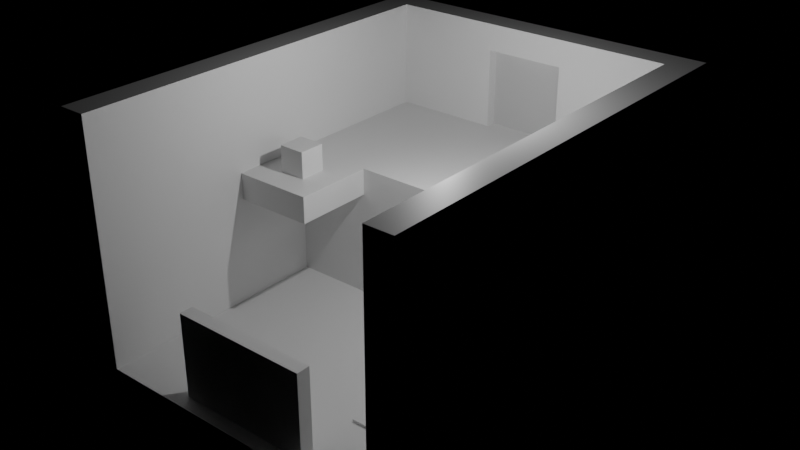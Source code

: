 # Source: levels.blend  (saved by Blender 3.5.10; exported with 4.5.12 LTS)
import bpy
from mathutils import Matrix  # noqa: F401  (used for matrix-valued properties, if any)

bpy.ops.wm.read_factory_settings(use_empty=True)
scene = bpy.context.scene
scene.name = 'Level2'

# ---- materials (node trees are filled in below, after node groups)
mat_material_012 = bpy.data.materials.new('Material.012')
mat_material_012.alpha_threshold = 0.0
mat_material_012.use_transparent_shadow = False
mat_material_012.roughness = 0.5
mat_material_012.line_color = (0.0, 0.0, 0.0, 1.0)
mat_material_014 = bpy.data.materials.new('Material.014')
mat_material_014.use_transparent_shadow = False
mat_material_016 = bpy.data.materials.new('Material.016')
mat_material_016.alpha_threshold = 0.0
mat_material_016.use_transparent_shadow = False
mat_material_016.roughness = 0.5
mat_material_016.line_color = (0.0, 0.0, 0.0, 1.0)

# ---- material node trees
mat_material_012.use_nodes = True; mat_material_012.node_tree.nodes.clear()
_N = mat_material_012.node_tree.nodes; _L = mat_material_012.node_tree.links
n0 = _N.new('ShaderNodeOutputMaterial'); n0.name = 'Material Output'; n0.location = (300, 300)
n1 = _N.new('ShaderNodeBsdfPrincipled'); n1.name = 'Principled BSDF'; n1.location = (10, 300)
n1.distribution = 'GGX'
n1.subsurface_method = 'RANDOM_WALK_SKIN'
n1.inputs[3].default_value = 1.45
n1.inputs[27].default_value = (0.0, 0.0, 0.0, 1.0)
n1.inputs[28].default_value = 1.0
_L.new(n1.outputs[0], n0.inputs[0])
n0.is_active_output = True
mat_material_014.use_nodes = True; mat_material_014.node_tree.nodes.clear()
_N = mat_material_014.node_tree.nodes; _L = mat_material_014.node_tree.links
n0 = _N.new('ShaderNodeBsdfPrincipled'); n0.name = 'Principled BSDF'; n0.location = (10, 300)
n0.distribution = 'GGX'
n0.subsurface_method = 'RANDOM_WALK_SKIN'
n0.inputs[0].default_value = (0.9286, 0.9286, 0.9286, 1.0)
n0.inputs[1].default_value = 0.5591
n0.inputs[2].default_value = 1.0
n0.inputs[3].default_value = 1.45
n0.inputs[27].default_value = (0.0, 0.0, 0.0, 1.0)
n0.inputs[28].default_value = 1.0
n1 = _N.new('ShaderNodeOutputMaterial'); n1.name = 'Material Output'; n1.location = (300, 300)
_L.new(n0.outputs[0], n1.inputs[0])
n1.is_active_output = True
mat_material_016.use_nodes = True; mat_material_016.node_tree.nodes.clear()
_N = mat_material_016.node_tree.nodes; _L = mat_material_016.node_tree.links
n0 = _N.new('ShaderNodeOutputMaterial'); n0.name = 'Material Output'; n0.location = (300, 300)
n1 = _N.new('ShaderNodeBsdfPrincipled'); n1.name = 'Principled BSDF'; n1.location = (10, 300)
n1.distribution = 'GGX'
n1.subsurface_method = 'RANDOM_WALK_SKIN'
n1.inputs[3].default_value = 1.45
n1.inputs[27].default_value = (0.0, 0.0, 0.0, 1.0)
n1.inputs[28].default_value = 1.0
_L.new(n1.outputs[0], n0.inputs[0])
n0.is_active_output = True

# ---- cameras
cam_camera_002 = bpy.data.cameras.new('Camera.002')
cam_camera_002.clip_end = 100.0
cam_camera_002.ortho_scale = 7.314

# ---- lights
light_light_001 = bpy.data.lights.new('Light.001', 'POINT')
light_light_001.transmission_factor = 0.0
light_light_001.energy = 1000.0
light_light_001.shadow_soft_size = 0.1
light_light_001.shadow_maximum_resolution = 0.006
light_light_001.use_absolute_resolution = True

# ---- meshes
me_cube_054 = bpy.data.meshes.new('Cube.054')
me_cube_054.from_pydata([(0.5, -0.5, -0.5), (0.5, -0.5, 4.5), (0.5, 6.5, -0.5), (0.5, 6.5, 4.5), (11.5, -0.5, -0.5), (11.5, -0.5, 4.5), (11.5, 6.5, -0.5), (11.5, 6.5, 4.5)], [], [(0, 1, 3, 2), (2, 3, 7, 6), (6, 7, 5, 4), (4, 5, 1, 0), (2, 6, 4, 0), (7, 3, 1, 5)])
_uv = me_cube_054.uv_layers.new(name='UVMap')
_uv.uv.foreach_set('vector', [0.375, 0.0, 0.625, 0.0, 0.625, 0.25, 0.375, 0.25, 0.375, 0.25, 0.625, 0.25, 0.625, 0.5, 0.375, 0.5, 0.375, 0.5, 0.625, 0.5, 0.625, 0.75, 0.375, 0.75, 0.375, 0.75, 0.625, 0.75, 0.625, 1.0, 0.375, 1.0, 0.125, 0.5, 0.375, 0.5, 0.375, 0.75, 0.125, 0.75, 0.625, 0.5, 0.875, 0.5, 0.875, 0.75, 0.625, 0.75])
me_cube_054.materials.append(mat_material_012)
me_cube_054.update()
me_cube_055 = bpy.data.meshes.new('Cube.055')
me_cube_055.from_pydata([(-12.5, -0.5, -0.5), (-12.5, -0.5, 0.5), (-12.5, 15.5, -0.5), (-12.5, 15.5, 0.5), (0.5, -0.5, -0.5), (0.5, -0.5, 0.5), (0.5, 15.5, -0.5), (0.5, 15.5, 0.5)], [], [(0, 1, 3, 2), (2, 3, 7, 6), (6, 7, 5, 4), (4, 5, 1, 0), (2, 6, 4, 0), (7, 3, 1, 5)])
_uv = me_cube_055.uv_layers.new(name='UVMap')
_uv.uv.foreach_set('vector', [0.375, 0.0, 0.625, 0.0, 0.625, 0.25, 0.375, 0.25, 0.375, 0.25, 0.625, 0.25, 0.625, 0.5, 0.375, 0.5, 0.375, 0.5, 0.625, 0.5, 0.625, 0.75, 0.375, 0.75, 0.375, 0.75, 0.625, 0.75, 0.625, 1.0, 0.375, 1.0, 0.125, 0.5, 0.375, 0.5, 0.375, 0.75, 0.125, 0.75, 0.625, 0.5, 0.875, 0.5, 0.875, 0.75, 0.625, 0.75])
me_cube_055.materials.append(mat_material_012)
me_cube_055.update()
me_cube_056 = bpy.data.meshes.new('Cube.056')
me_cube_056.from_pydata([(-0.5, -0.5, -0.5), (-0.5, -0.5, 0.5), (-0.5, 0.5, -0.5), (-0.5, 0.5, 0.5), (0.5, -0.5, -0.5), (0.5, -0.5, 0.5), (0.5, 0.5, -0.5), (0.5, 0.5, 0.5)], [], [(0, 1, 3, 2), (2, 3, 7, 6), (6, 7, 5, 4), (4, 5, 1, 0), (2, 6, 4, 0), (7, 3, 1, 5)])
_uv = me_cube_056.uv_layers.new(name='UVMap')
_uv.uv.foreach_set('vector', [0.375, 0.0, 0.625, 0.0, 0.625, 0.25, 0.375, 0.25, 0.375, 0.25, 0.625, 0.25, 0.625, 0.5, 0.375, 0.5, 0.375, 0.5, 0.625, 0.5, 0.625, 0.75, 0.375, 0.75, 0.375, 0.75, 0.625, 0.75, 0.625, 1.0, 0.375, 1.0, 0.125, 0.5, 0.375, 0.5, 0.375, 0.75, 0.125, 0.75, 0.625, 0.5, 0.875, 0.5, 0.875, 0.75, 0.625, 0.75])
me_cube_056.update()
me_cube_001 = bpy.data.meshes.new('Cube.001')
me_cube_001.from_pydata([(-0.5, -0.5, -0.5), (-0.5, -0.5, 8.5), (-0.5, 15.5, -0.5), (-0.5, 15.5, 8.5), (0.5, -0.5, -0.5), (0.5, -0.5, 8.5), (0.5, 15.5, -0.5), (0.5, 15.5, 8.5)], [], [(0, 1, 3, 2), (2, 3, 7, 6), (6, 7, 5, 4), (4, 5, 1, 0), (2, 6, 4, 0), (7, 3, 1, 5)])
_uv = me_cube_001.uv_layers.new(name='UVMap')
_uv.uv.foreach_set('vector', [0.375, 0.0, 0.625, 0.0, 0.625, 0.25, 0.375, 0.25, 0.375, 0.25, 0.625, 0.25, 0.625, 0.5, 0.375, 0.5, 0.375, 0.5, 0.625, 0.5, 0.625, 0.75, 0.375, 0.75, 0.375, 0.75, 0.625, 0.75, 0.625, 1.0, 0.375, 1.0, 0.125, 0.5, 0.375, 0.5, 0.375, 0.75, 0.125, 0.75, 0.625, 0.5, 0.875, 0.5, 0.875, 0.75, 0.625, 0.75])
me_cube_001.materials.append(mat_material_012)
me_cube_001.update()
me_cube_057 = bpy.data.meshes.new('Cube.057')
me_cube_057.from_pydata([(-0.5, -0.5, -0.5), (-0.5, -0.5, 8.5), (-0.5, 15.5, -0.5), (-0.5, 15.5, 8.5), (0.5, -0.5, -0.5), (0.5, -0.5, 8.5), (0.5, 15.5, -0.5), (0.5, 15.5, 8.5)], [], [(0, 1, 3, 2), (2, 3, 7, 6), (6, 7, 5, 4), (4, 5, 1, 0), (2, 6, 4, 0), (7, 3, 1, 5)])
_uv = me_cube_057.uv_layers.new(name='UVMap')
_uv.uv.foreach_set('vector', [0.375, 0.0, 0.625, 0.0, 0.625, 0.25, 0.375, 0.25, 0.375, 0.25, 0.625, 0.25, 0.625, 0.5, 0.375, 0.5, 0.375, 0.5, 0.625, 0.5, 0.625, 0.75, 0.375, 0.75, 0.375, 0.75, 0.625, 0.75, 0.625, 1.0, 0.375, 1.0, 0.125, 0.5, 0.375, 0.5, 0.375, 0.75, 0.125, 0.75, 0.625, 0.5, 0.875, 0.5, 0.875, 0.75, 0.625, 0.75])
me_cube_057.materials.append(mat_material_012)
me_cube_057.update()
me_cube_059 = bpy.data.meshes.new('Cube.059')
me_cube_059.from_pydata([(-0.5, 12.5, -0.5), (-0.5, 12.5, 0.5), (-0.5, 15.5, -0.5), (-0.5, 15.5, 0.5), (2.5, 12.5, -0.5), (2.5, 12.5, 0.5), (2.5, 15.5, -0.5), (2.5, 15.5, 0.5)], [], [(0, 1, 3, 2), (2, 3, 7, 6), (6, 7, 5, 4), (4, 5, 1, 0), (2, 6, 4, 0), (7, 3, 1, 5)])
_uv = me_cube_059.uv_layers.new(name='UVMap')
_uv.uv.foreach_set('vector', [0.375, 0.0, 0.4, 0.0, 0.4, 0.25, 0.375, 0.25, 0.375, 0.25, 0.4, 0.25, 0.4, 0.5, 0.375, 0.5, 0.375, 0.5, 0.4, 0.5, 0.4, 0.75, 0.375, 0.75, 0.375, 0.75, 0.4, 0.75, 0.4, 1.0, 0.375, 1.0, 0.125, 0.5, 0.375, 0.5, 0.375, 0.75, 0.125, 0.75, 0.4, 0.5, 0.875, 0.5, 0.875, 0.75, 0.4, 0.75])
me_cube_059.materials.append(mat_material_012)
me_cube_059.update()
me_cube_061 = bpy.data.meshes.new('Cube.061')
me_cube_061.from_pydata([(2.5, 4.875, -1.5), (2.5, 4.875, 1.5), (2.5, 5.125, -1.5), (2.5, 5.125, 1.5), (5.5, 4.875, -1.5), (5.5, 4.875, 1.5), (5.5, 5.125, -1.5), (5.5, 5.125, 1.5)], [], [(0, 1, 3, 2), (2, 3, 7, 6), (6, 7, 5, 4), (4, 5, 1, 0), (2, 6, 4, 0), (7, 3, 1, 5)])
_uv = me_cube_061.uv_layers.new(name='UVMap')
_uv.uv.foreach_set('vector', [0.375, 0.0, 0.625, 0.0, 0.625, 0.25, 0.375, 0.25, 0.375, 0.25, 0.625, 0.25, 0.625, 0.5, 0.375, 0.5, 0.375, 0.5, 0.625, 0.5, 0.625, 0.75, 0.375, 0.75, 0.375, 0.75, 0.625, 0.75, 0.625, 1.0, 0.375, 1.0, 0.125, 0.5, 0.375, 0.5, 0.375, 0.75, 0.125, 0.75, 0.625, 0.5, 0.875, 0.5, 0.875, 0.75, 0.625, 0.75])
me_cube_061.materials.append(mat_material_014)
me_cube_061.update()
me_cube_063 = bpy.data.meshes.new('Cube.063')
me_cube_063.from_pydata([(-0.5, -0.5, -0.5), (-0.5, -0.5, -0.4), (-0.5, 0.5, -0.5), (-0.5, 0.5, -0.4), (0.5, -0.5, -0.5), (0.5, -0.5, -0.4), (0.5, 0.5, -0.5), (0.5, 0.5, -0.4)], [], [(0, 1, 3, 2), (2, 3, 7, 6), (6, 7, 5, 4), (4, 5, 1, 0), (2, 6, 4, 0), (7, 3, 1, 5)])
_uv = me_cube_063.uv_layers.new(name='UVMap')
_uv.uv.foreach_set('vector', [0.375, 0.0, 0.625, 0.0, 0.625, 0.25, 0.375, 0.25, 0.375, 0.25, 0.625, 0.25, 0.625, 0.5, 0.375, 0.5, 0.375, 0.5, 0.625, 0.5, 0.625, 0.75, 0.375, 0.75, 0.375, 0.75, 0.625, 0.75, 0.625, 1.0, 0.375, 1.0, 0.125, 0.5, 0.375, 0.5, 0.375, 0.75, 0.125, 0.75, 0.625, 0.5, 0.875, 0.5, 0.875, 0.75, 0.625, 0.75])
me_cube_063.update()
me_cube_065 = bpy.data.meshes.new('Cube.065')
me_cube_065.from_pydata([(-0.5, -0.5, -0.5), (-0.5, -0.5, -0.4), (-0.5, 0.5, -0.5), (-0.5, 0.5, -0.4), (0.5, -0.5, -0.5), (0.5, -0.5, -0.4), (0.5, 0.5, -0.5), (0.5, 0.5, -0.4)], [], [(0, 1, 3, 2), (2, 3, 7, 6), (6, 7, 5, 4), (4, 5, 1, 0), (2, 6, 4, 0), (7, 3, 1, 5)])
_uv = me_cube_065.uv_layers.new(name='UVMap')
_uv.uv.foreach_set('vector', [0.375, 0.0, 0.625, 0.0, 0.625, 0.25, 0.375, 0.25, 0.375, 0.25, 0.625, 0.25, 0.625, 0.5, 0.375, 0.5, 0.375, 0.5, 0.625, 0.5, 0.625, 0.75, 0.375, 0.75, 0.375, 0.75, 0.625, 0.75, 0.625, 1.0, 0.375, 1.0, 0.125, 0.5, 0.375, 0.5, 0.375, 0.75, 0.125, 0.75, 0.625, 0.5, 0.875, 0.5, 0.875, 0.75, 0.625, 0.75])
me_cube_065.update()
me_cube_010 = bpy.data.meshes.new('Cube.010')
me_cube_010.from_pydata([(-0.5, -0.5, -0.5), (-0.5, -0.5, 3.5), (-0.5, 0.5, -0.5), (-0.5, 0.5, 3.5), (3.5, -0.5, -0.5), (3.5, -0.5, 3.5), (3.5, 0.5, -0.5), (3.5, 0.5, 3.5)], [], [(0, 1, 3, 2), (2, 3, 7, 6), (6, 7, 5, 4), (4, 5, 1, 0), (2, 6, 4, 0), (7, 3, 1, 5)])
_uv = me_cube_010.uv_layers.new(name='UVMap')
_uv.uv.foreach_set('vector', [0.375, 0.0, 0.625, 0.0, 0.625, 0.25, 0.375, 0.25, 0.375, 0.25, 0.625, 0.25, 0.625, 0.5, 0.375, 0.5, 0.375, 0.5, 0.625, 0.5, 0.625, 0.75, 0.375, 0.75, 0.375, 0.75, 0.625, 0.75, 0.625, 1.0, 0.375, 1.0, 0.125, 0.5, 0.375, 0.5, 0.375, 0.75, 0.125, 0.75, 0.625, 0.5, 0.875, 0.5, 0.875, 0.75, 0.625, 0.75])
me_cube_010.materials.append(mat_material_016)
me_cube_010.update()
me_cube_011 = bpy.data.meshes.new('Cube.011')
me_cube_011.from_pydata([(-0.5, -0.5, -0.5), (-0.5, -0.5, 3.5), (-0.5, 0.5, -0.5), (-0.5, 0.5, 3.5), (3.5, -0.5, -0.5), (3.5, -0.5, 3.5), (3.5, 0.5, -0.5), (3.5, 0.5, 3.5)], [], [(0, 1, 3, 2), (2, 3, 7, 6), (6, 7, 5, 4), (4, 5, 1, 0), (2, 6, 4, 0), (7, 3, 1, 5)])
_uv = me_cube_011.uv_layers.new(name='UVMap')
_uv.uv.foreach_set('vector', [0.375, 0.0, 0.625, 0.0, 0.625, 0.25, 0.375, 0.25, 0.375, 0.25, 0.625, 0.25, 0.625, 0.5, 0.375, 0.5, 0.375, 0.5, 0.625, 0.5, 0.625, 0.75, 0.375, 0.75, 0.375, 0.75, 0.625, 0.75, 0.625, 1.0, 0.375, 1.0, 0.125, 0.5, 0.375, 0.5, 0.375, 0.75, 0.125, 0.75, 0.625, 0.5, 0.875, 0.5, 0.875, 0.75, 0.625, 0.75])
me_cube_011.materials.append(mat_material_016)
me_cube_011.update()
me_cube_012 = bpy.data.meshes.new('Cube.012')
me_cube_012.from_pydata([(-0.5, -0.5, -0.5), (-0.5, -0.5, 0.5), (-0.5, 0.5, -0.5), (-0.5, 0.5, 0.5), (2.5, -0.5, -0.5), (2.5, -0.5, 0.5), (2.5, 0.5, -0.5), (2.5, 0.5, 0.5)], [], [(0, 1, 3, 2), (2, 3, 7, 6), (6, 7, 5, 4), (4, 5, 1, 0), (2, 6, 4, 0), (7, 3, 1, 5)])
_uv = me_cube_012.uv_layers.new(name='UVMap')
_uv.uv.foreach_set('vector', [0.375, 0.0, 0.625, 0.0, 0.625, 0.25, 0.375, 0.25, 0.375, 0.25, 0.625, 0.25, 0.625, 0.5, 0.375, 0.5, 0.375, 0.5, 0.625, 0.5, 0.625, 0.75, 0.375, 0.75, 0.375, 0.75, 0.625, 0.75, 0.625, 1.0, 0.375, 1.0, 0.125, 0.5, 0.375, 0.5, 0.375, 0.75, 0.125, 0.75, 0.625, 0.5, 0.875, 0.5, 0.875, 0.75, 0.625, 0.75])
me_cube_012.materials.append(mat_material_016)
me_cube_012.update()
me_cube_020 = bpy.data.meshes.new('Cube.020')
me_cube_020.from_pydata([(-4.5, -1.0, -0.5), (-4.5, -1.0, 2.6), (-4.5, -1.5, -0.5), (-4.5, -1.5, 2.6), (0.5, -1.0, -0.5), (0.5, -1.0, 2.6), (0.5, -1.5, -0.5), (0.5, -1.5, 2.6)], [], [(0, 1, 3, 2), (2, 3, 7, 6), (6, 7, 5, 4), (4, 5, 1, 0), (2, 6, 4, 0), (7, 3, 1, 5)])
_uv = me_cube_020.uv_layers.new(name='UVMap')
_uv.uv.foreach_set('vector', [0.375, -0.125, 0.625, -0.125, 0.625, 0.25, 0.375, 0.25, 0.375, 0.25, 0.625, 0.25, 0.625, 0.5, 0.375, 0.5, 0.375, 0.5, 0.625, 0.5, 0.625, 0.75, 0.375, 0.75, 0.375, 0.75, 0.625, 0.75, 0.625, 1.0, 0.375, 1.0, 0.125, 0.5, 0.375, 0.5, 0.375, 0.75, 0.125, 0.875, 0.625, 0.5, 0.875, 0.5, 0.875, 0.875, 0.625, 0.75])
me_cube_020.update()

# ---- objects
ob_unitcube_003 = bpy.data.objects.new('UnitCube.003', me_cube_054)
ob_floor_002 = bpy.data.objects.new('Floor.002', me_cube_055)
ob_companioncube_001 = bpy.data.objects.new('CompanionCube.001', me_cube_056)
ob_unitcube = bpy.data.objects.new('UnitCube', me_cube_001)
ob_unitcube_002 = bpy.data.objects.new('UnitCube.002', me_cube_057)
ob_unitcube_004 = bpy.data.objects.new('UnitCube.004', me_cube_059)
ob_door_002 = bpy.data.objects.new('Door.002', me_cube_061)
ob_plate2_001 = bpy.data.objects.new('Plate2.001', me_cube_063)
ob_plate2_002 = bpy.data.objects.new('Plate2.002', me_cube_065)
ob_light_002 = bpy.data.objects.new('Light.002', light_light_001)
ob_wallnright_002 = bpy.data.objects.new('WallNRight.002', me_cube_010)
ob_wallnleft_002 = bpy.data.objects.new('WallNLeft.002', me_cube_011)
ob_unitcube_005 = bpy.data.objects.new('UnitCube.005', me_cube_012)
ob_leveltrigger_002 = bpy.data.objects.new('LevelTrigger.002', me_cube_020)
ob_camera_002 = bpy.data.objects.new('Camera.002', cam_camera_002)

# ---- transforms, parenting, visibility, modifiers, constraints
ob_unitcube_003.location = (-6.0, 32.0, 7.0)
ob_floor_002.location = (6.0, 23.0, 6.0)
ob_companioncube_001.location = (-4.0, 30.0, 12.0)
ob_unitcube.location = (-6.0, 23.0, 7.0)
ob_unitcube_002.location = (6.0, 23.0, 7.0)
ob_unitcube_004.location = (-5.0, 16.0, 11.0)
ob_door_002.location = (-4.0, 33.0, 13.0)
ob_plate2_001.location = (4.0, 34.0, 12.0)
ob_plate2_001.scale = (1.25, 1.25, 1.0)
ob_plate2_002.location = (3.0, 26.0, 7.0)
ob_plate2_002.scale = (1.25, 1.25, 1.0)
ob_light_002.location = (2.076, 30.01, 16.9)
ob_light_002.rotation_euler = (0.6503, 0.05522, 1.866)
ob_light_002.lock_rotations_4d = False
ob_light_002.empty_display_type = 'ARROWS'
ob_light_002.color = (0.0, 0.0, 0.0, 0.0)
ob_light_002.lineart.crease_threshold = 0.0
ob_wallnright_002.location = (2.0, 38.0, 12.0)
ob_wallnleft_002.location = (-5.0, 38.0, 12.0)
ob_unitcube_005.location = (-1.0, 38.0, 15.0)
ob_leveltrigger_002.location = (2.0, 24.5, 7.0)
ob_camera_002.location = (0.0, 25.0, 7.0)
ob_camera_002.lock_rotations_4d = False
ob_camera_002.empty_display_type = 'ARROWS'
ob_camera_002.color = (0.0, 0.0, 0.0, 0.0)
ob_camera_002.display_type = 'WIRE'
ob_camera_002.lineart.crease_threshold = 0.0

# ---- collection membership
scene.collection.objects.link(ob_unitcube_003)
scene.collection.objects.link(ob_floor_002)
scene.collection.objects.link(ob_companioncube_001)
scene.collection.objects.link(ob_unitcube)
scene.collection.objects.link(ob_unitcube_002)
scene.collection.objects.link(ob_unitcube_004)
scene.collection.objects.link(ob_door_002)
scene.collection.objects.link(ob_plate2_001)
scene.collection.objects.link(ob_plate2_002)
scene.collection.objects.link(ob_light_002)
scene.collection.objects.link(ob_wallnright_002)
scene.collection.objects.link(ob_wallnleft_002)
scene.collection.objects.link(ob_unitcube_005)
scene.collection.objects.link(ob_leveltrigger_002)
scene.collection.objects.link(ob_camera_002)

# ---- scene / render settings (as saved in the file)
scene.frame_start = 1; scene.frame_end = 250; scene.frame_set(1)
scene.render.engine = 'BLENDER_EEVEE_NEXT'
scene.render.image_settings.exr_codec = 'NONE'
scene.render.simplify_subdivision_render = 0
scene.render.simplify_child_particles_render = 0.0
scene.cycles.sampling_pattern = 'TABULATED_SOBOL'
scene.eevee.use_shadows = False
scene.view_settings.view_transform = 'Filmic'
bpy.context.view_layer.update()

# ---- added for rendering (the .blend has no active camera): camera
cam_auto = bpy.data.cameras.new('AutoCamera')
cam_auto.lens = 50.0
cam_auto.sensor_width = 36.0
cam_auto.clip_end = 1000.0
ob_auto_camera = bpy.data.objects.new('AutoCamera', cam_auto)
scene.collection.objects.link(ob_auto_camera)
ob_auto_camera.location = (21.1996, 5.06053, 27.4596)
ob_auto_camera.rotation_euler = (1.09748, -7.21219e-08, 0.694738)
scene.camera = ob_auto_camera
bpy.context.view_layer.update()
